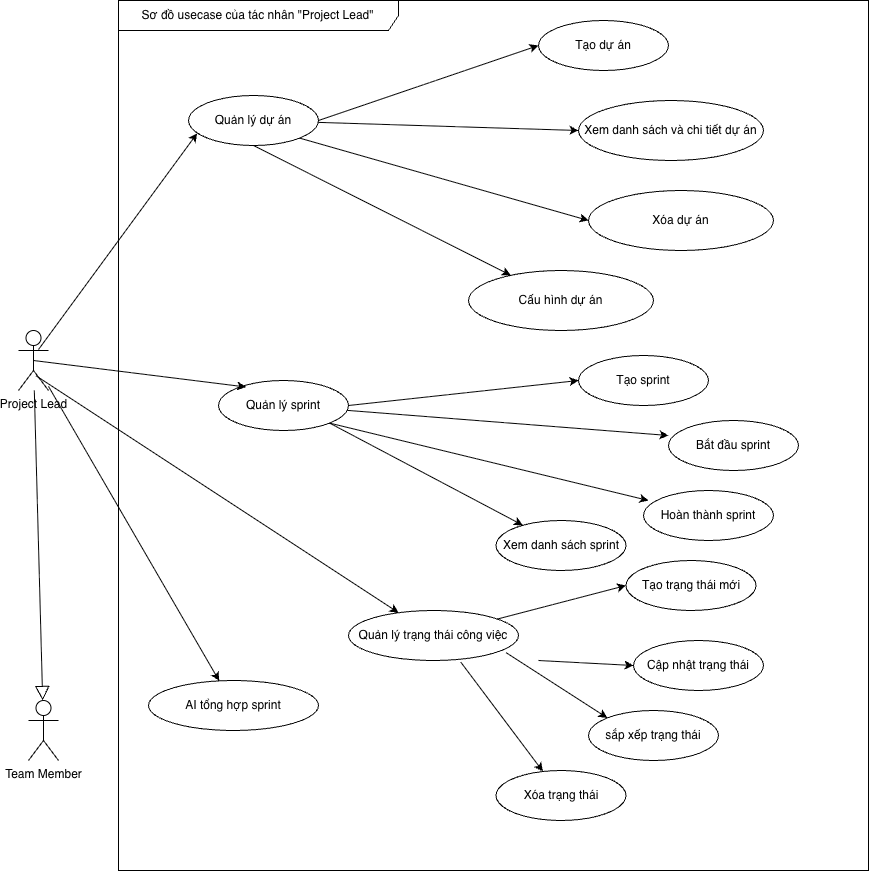

The diagram above was exported from draw.io. Its source (the exported page's mxGraphModel, read from the mxfile embedded in the PNG):
<mxGraphModel dx="1256" dy="1069" grid="1" gridSize="10" guides="1" tooltips="1" connect="1" arrows="1" fold="1" page="1" pageScale="1" pageWidth="850" pageHeight="1100" math="0" shadow="0">
  <root>
    <mxCell id="0" />
    <mxCell id="1" parent="0" />
    <mxCell id="NUsQJ_v-f0cHDIg5jEqf-1" parent="1" style="shape=umlFrame;whiteSpace=wrap;html=1;pointerEvents=0;recursiveResize=0;container=1;collapsible=0;width=280;height=30;" value="Sơ đồ usecase của tác nhân &quot;Project Lead&quot;" vertex="1">
      <mxGeometry height="870" width="750" x="140" y="170" as="geometry" />
    </mxCell>
    <mxCell id="NUsQJ_v-f0cHDIg5jEqf-5" parent="NUsQJ_v-f0cHDIg5jEqf-1" style="ellipse;whiteSpace=wrap;html=1;" value="Quản lý dự án" vertex="1">
      <mxGeometry height="50" width="130" x="70" y="95" as="geometry" />
    </mxCell>
    <mxCell id="NUsQJ_v-f0cHDIg5jEqf-7" parent="NUsQJ_v-f0cHDIg5jEqf-1" style="ellipse;whiteSpace=wrap;html=1;" value="Tạo dự án" vertex="1">
      <mxGeometry height="50" width="130" x="420" y="20" as="geometry" />
    </mxCell>
    <mxCell id="NUsQJ_v-f0cHDIg5jEqf-9" parent="NUsQJ_v-f0cHDIg5jEqf-1" style="ellipse;whiteSpace=wrap;html=1;" value="Xem danh sách và chi tiết dự án" vertex="1">
      <mxGeometry height="60" width="185" x="460" y="100" as="geometry" />
    </mxCell>
    <mxCell id="NUsQJ_v-f0cHDIg5jEqf-13" parent="NUsQJ_v-f0cHDIg5jEqf-1" style="ellipse;whiteSpace=wrap;html=1;" value="Xóa dự án" vertex="1">
      <mxGeometry height="60" width="185" x="470" y="190" as="geometry" />
    </mxCell>
    <mxCell id="NUsQJ_v-f0cHDIg5jEqf-14" parent="NUsQJ_v-f0cHDIg5jEqf-1" style="ellipse;whiteSpace=wrap;html=1;" value="Cấu hình dự án" vertex="1">
      <mxGeometry height="60" width="185" x="350" y="270" as="geometry" />
    </mxCell>
    <mxCell id="NUsQJ_v-f0cHDIg5jEqf-15" edge="1" parent="NUsQJ_v-f0cHDIg5jEqf-1" source="NUsQJ_v-f0cHDIg5jEqf-5" style="endArrow=classic;html=1;rounded=0;entryX=0;entryY=0.5;entryDx=0;entryDy=0;exitX=1;exitY=0.5;exitDx=0;exitDy=0;" target="NUsQJ_v-f0cHDIg5jEqf-7" value="">
      <mxGeometry height="50" relative="1" width="50" as="geometry">
        <mxPoint x="170" y="410" as="sourcePoint" />
        <mxPoint x="220" y="360" as="targetPoint" />
      </mxGeometry>
    </mxCell>
    <mxCell id="NUsQJ_v-f0cHDIg5jEqf-16" edge="1" parent="NUsQJ_v-f0cHDIg5jEqf-1" source="NUsQJ_v-f0cHDIg5jEqf-5" style="endArrow=classic;html=1;rounded=0;entryX=0;entryY=0.5;entryDx=0;entryDy=0;" target="NUsQJ_v-f0cHDIg5jEqf-9" value="">
      <mxGeometry height="50" relative="1" width="50" as="geometry">
        <mxPoint x="170" y="410" as="sourcePoint" />
        <mxPoint x="220" y="360" as="targetPoint" />
      </mxGeometry>
    </mxCell>
    <mxCell id="NUsQJ_v-f0cHDIg5jEqf-17" edge="1" parent="NUsQJ_v-f0cHDIg5jEqf-1" source="NUsQJ_v-f0cHDIg5jEqf-5" style="endArrow=classic;html=1;rounded=0;entryX=0;entryY=0.5;entryDx=0;entryDy=0;exitX=1;exitY=1;exitDx=0;exitDy=0;" target="NUsQJ_v-f0cHDIg5jEqf-13" value="">
      <mxGeometry height="50" relative="1" width="50" as="geometry">
        <mxPoint x="170" y="410" as="sourcePoint" />
        <mxPoint x="220" y="360" as="targetPoint" />
      </mxGeometry>
    </mxCell>
    <mxCell id="NUsQJ_v-f0cHDIg5jEqf-18" edge="1" parent="NUsQJ_v-f0cHDIg5jEqf-1" source="NUsQJ_v-f0cHDIg5jEqf-5" style="endArrow=classic;html=1;rounded=0;exitX=0.5;exitY=1;exitDx=0;exitDy=0;" target="NUsQJ_v-f0cHDIg5jEqf-14" value="">
      <mxGeometry height="50" relative="1" width="50" as="geometry">
        <mxPoint x="270" y="170" as="sourcePoint" />
        <mxPoint x="459" y="252" as="targetPoint" />
      </mxGeometry>
    </mxCell>
    <mxCell id="NUsQJ_v-f0cHDIg5jEqf-19" parent="NUsQJ_v-f0cHDIg5jEqf-1" style="ellipse;whiteSpace=wrap;html=1;" value="Quản lý sprint" vertex="1">
      <mxGeometry height="50" width="130" x="100" y="380" as="geometry" />
    </mxCell>
    <mxCell id="NUsQJ_v-f0cHDIg5jEqf-21" parent="NUsQJ_v-f0cHDIg5jEqf-1" style="ellipse;whiteSpace=wrap;html=1;" value="Tạo sprint" vertex="1">
      <mxGeometry height="50" width="130" x="460" y="355" as="geometry" />
    </mxCell>
    <mxCell id="NUsQJ_v-f0cHDIg5jEqf-22" parent="NUsQJ_v-f0cHDIg5jEqf-1" style="ellipse;whiteSpace=wrap;html=1;" value="Bắt đầu sprint" vertex="1">
      <mxGeometry height="50" width="130" x="550" y="420" as="geometry" />
    </mxCell>
    <mxCell id="NUsQJ_v-f0cHDIg5jEqf-23" parent="NUsQJ_v-f0cHDIg5jEqf-1" style="ellipse;whiteSpace=wrap;html=1;" value="Hoàn thành sprint" vertex="1">
      <mxGeometry height="50" width="130" x="525" y="490" as="geometry" />
    </mxCell>
    <mxCell id="NUsQJ_v-f0cHDIg5jEqf-24" parent="NUsQJ_v-f0cHDIg5jEqf-1" style="ellipse;whiteSpace=wrap;html=1;" value="Xem danh sách sprint" vertex="1">
      <mxGeometry height="50" width="130" x="377.5" y="520" as="geometry" />
    </mxCell>
    <mxCell id="NUsQJ_v-f0cHDIg5jEqf-25" edge="1" parent="NUsQJ_v-f0cHDIg5jEqf-1" source="NUsQJ_v-f0cHDIg5jEqf-19" style="endArrow=classic;html=1;rounded=0;entryX=0;entryY=0.5;entryDx=0;entryDy=0;exitX=1;exitY=0.5;exitDx=0;exitDy=0;" target="NUsQJ_v-f0cHDIg5jEqf-21" value="">
      <mxGeometry height="50" relative="1" width="50" as="geometry">
        <mxPoint x="170" y="410" as="sourcePoint" />
        <mxPoint x="220" y="360" as="targetPoint" />
      </mxGeometry>
    </mxCell>
    <mxCell id="NUsQJ_v-f0cHDIg5jEqf-26" edge="1" parent="NUsQJ_v-f0cHDIg5jEqf-1" source="NUsQJ_v-f0cHDIg5jEqf-19" style="endArrow=classic;html=1;rounded=0;entryX=0;entryY=0.3;entryDx=0;entryDy=0;entryPerimeter=0;" target="NUsQJ_v-f0cHDIg5jEqf-22" value="">
      <mxGeometry height="50" relative="1" width="50" as="geometry">
        <mxPoint x="360" y="435" as="sourcePoint" />
        <mxPoint x="530" y="390" as="targetPoint" />
      </mxGeometry>
    </mxCell>
    <mxCell id="NUsQJ_v-f0cHDIg5jEqf-27" edge="1" parent="NUsQJ_v-f0cHDIg5jEqf-1" source="NUsQJ_v-f0cHDIg5jEqf-19" style="endArrow=classic;html=1;rounded=0;entryX=0.038;entryY=0.2;entryDx=0;entryDy=0;entryPerimeter=0;exitX=1;exitY=1;exitDx=0;exitDy=0;" target="NUsQJ_v-f0cHDIg5jEqf-23" value="">
      <mxGeometry height="50" relative="1" width="50" as="geometry">
        <mxPoint x="280" y="430" as="sourcePoint" />
        <mxPoint x="740" y="438" as="targetPoint" />
      </mxGeometry>
    </mxCell>
    <mxCell id="NUsQJ_v-f0cHDIg5jEqf-28" edge="1" parent="NUsQJ_v-f0cHDIg5jEqf-1" source="NUsQJ_v-f0cHDIg5jEqf-19" style="endArrow=classic;html=1;rounded=0;exitX=1;exitY=1;exitDx=0;exitDy=0;" target="NUsQJ_v-f0cHDIg5jEqf-24" value="">
      <mxGeometry height="50" relative="1" width="50" as="geometry">
        <mxPoint x="460" y="480" as="sourcePoint" />
        <mxPoint x="710" y="550" as="targetPoint" />
      </mxGeometry>
    </mxCell>
    <mxCell id="NUsQJ_v-f0cHDIg5jEqf-29" parent="NUsQJ_v-f0cHDIg5jEqf-1" style="ellipse;whiteSpace=wrap;html=1;" value="Quản lý trạng thái công việc" vertex="1">
      <mxGeometry height="50" width="170" x="230" y="610" as="geometry" />
    </mxCell>
    <mxCell id="NUsQJ_v-f0cHDIg5jEqf-34" parent="NUsQJ_v-f0cHDIg5jEqf-1" style="ellipse;whiteSpace=wrap;html=1;" value="Tạo trạng thái mới" vertex="1">
      <mxGeometry height="50" width="130" x="507.5" y="560" as="geometry" />
    </mxCell>
    <mxCell id="NUsQJ_v-f0cHDIg5jEqf-35" parent="NUsQJ_v-f0cHDIg5jEqf-1" style="ellipse;whiteSpace=wrap;html=1;" value="Cập nhật trạng thái" vertex="1">
      <mxGeometry height="50" width="130" x="515" y="640" as="geometry" />
    </mxCell>
    <mxCell id="NUsQJ_v-f0cHDIg5jEqf-36" parent="NUsQJ_v-f0cHDIg5jEqf-1" style="ellipse;whiteSpace=wrap;html=1;" value="sắp xếp trạng thái" vertex="1">
      <mxGeometry height="50" width="130" x="470" y="710" as="geometry" />
    </mxCell>
    <mxCell id="NUsQJ_v-f0cHDIg5jEqf-37" parent="NUsQJ_v-f0cHDIg5jEqf-1" style="ellipse;whiteSpace=wrap;html=1;" value="Xóa trạng thái" vertex="1">
      <mxGeometry height="50" width="130" x="377.5" y="770" as="geometry" />
    </mxCell>
    <mxCell id="NUsQJ_v-f0cHDIg5jEqf-38" edge="1" parent="NUsQJ_v-f0cHDIg5jEqf-1" source="NUsQJ_v-f0cHDIg5jEqf-29" style="endArrow=classic;html=1;rounded=0;entryX=0;entryY=0.5;entryDx=0;entryDy=0;" target="NUsQJ_v-f0cHDIg5jEqf-34" value="">
      <mxGeometry height="50" relative="1" width="50" as="geometry">
        <mxPoint x="290" y="520" as="sourcePoint" />
        <mxPoint x="524" y="601" as="targetPoint" />
      </mxGeometry>
    </mxCell>
    <mxCell id="NUsQJ_v-f0cHDIg5jEqf-39" edge="1" parent="NUsQJ_v-f0cHDIg5jEqf-1" style="endArrow=classic;html=1;rounded=0;entryX=0;entryY=0.5;entryDx=0;entryDy=0;" target="NUsQJ_v-f0cHDIg5jEqf-35" value="">
      <mxGeometry height="50" relative="1" width="50" as="geometry">
        <mxPoint x="420" y="660" as="sourcePoint" />
        <mxPoint x="340" y="470" as="targetPoint" />
      </mxGeometry>
    </mxCell>
    <mxCell id="NUsQJ_v-f0cHDIg5jEqf-41" edge="1" parent="NUsQJ_v-f0cHDIg5jEqf-1" source="NUsQJ_v-f0cHDIg5jEqf-29" style="endArrow=classic;html=1;rounded=0;entryX=0;entryY=0;entryDx=0;entryDy=0;exitX=0.927;exitY=0.843;exitDx=0;exitDy=0;exitPerimeter=0;" target="NUsQJ_v-f0cHDIg5jEqf-36" value="">
      <mxGeometry height="50" relative="1" width="50" as="geometry">
        <mxPoint x="290" y="520" as="sourcePoint" />
        <mxPoint x="340" y="470" as="targetPoint" />
      </mxGeometry>
    </mxCell>
    <mxCell id="NUsQJ_v-f0cHDIg5jEqf-42" edge="1" parent="NUsQJ_v-f0cHDIg5jEqf-1" source="NUsQJ_v-f0cHDIg5jEqf-29" style="endArrow=classic;html=1;rounded=0;exitX=0.661;exitY=1.035;exitDx=0;exitDy=0;exitPerimeter=0;" target="NUsQJ_v-f0cHDIg5jEqf-37" value="">
      <mxGeometry height="50" relative="1" width="50" as="geometry">
        <mxPoint x="290" y="520" as="sourcePoint" />
        <mxPoint x="340" y="470" as="targetPoint" />
      </mxGeometry>
    </mxCell>
    <mxCell id="NUsQJ_v-f0cHDIg5jEqf-43" parent="NUsQJ_v-f0cHDIg5jEqf-1" style="ellipse;whiteSpace=wrap;html=1;" value="AI tổng hợp sprint" vertex="1">
      <mxGeometry height="50" width="170" x="30" y="680" as="geometry" />
    </mxCell>
    <mxCell id="NUsQJ_v-f0cHDIg5jEqf-2" parent="1" style="shape=umlActor;verticalLabelPosition=bottom;verticalAlign=top;html=1;" value="Project Lead" vertex="1">
      <mxGeometry height="60" width="30" x="40" y="500" as="geometry" />
    </mxCell>
    <mxCell id="NUsQJ_v-f0cHDIg5jEqf-3" parent="1" style="shape=umlActor;verticalLabelPosition=bottom;verticalAlign=top;html=1;" value="Team Member&lt;div&gt;&lt;br&gt;&lt;/div&gt;" vertex="1">
      <mxGeometry height="60" width="30" x="50" y="870" as="geometry" />
    </mxCell>
    <mxCell id="NUsQJ_v-f0cHDIg5jEqf-4" edge="1" parent="1" source="NUsQJ_v-f0cHDIg5jEqf-2" style="edgeStyle=none;html=1;endSize=12;endArrow=block;endFill=0;rounded=0;" target="NUsQJ_v-f0cHDIg5jEqf-3" value="">
      <mxGeometry relative="1" width="160" as="geometry">
        <mxPoint x="180" y="380" as="sourcePoint" />
        <mxPoint x="340" y="380" as="targetPoint" />
      </mxGeometry>
    </mxCell>
    <mxCell id="NUsQJ_v-f0cHDIg5jEqf-20" edge="1" parent="1" source="NUsQJ_v-f0cHDIg5jEqf-2" style="endArrow=classic;html=1;rounded=0;entryX=0.212;entryY=0.13;entryDx=0;entryDy=0;entryPerimeter=0;exitX=0.5;exitY=0.5;exitDx=0;exitDy=0;exitPerimeter=0;" target="NUsQJ_v-f0cHDIg5jEqf-19" value="">
      <mxGeometry height="50" relative="1" width="50" as="geometry">
        <mxPoint x="310" y="580" as="sourcePoint" />
        <mxPoint x="360" y="530" as="targetPoint" />
      </mxGeometry>
    </mxCell>
    <mxCell id="NUsQJ_v-f0cHDIg5jEqf-32" edge="1" parent="1" source="NUsQJ_v-f0cHDIg5jEqf-2" style="endArrow=classic;html=1;rounded=0;entryX=0.067;entryY=0.755;entryDx=0;entryDy=0;entryPerimeter=0;exitX=0.667;exitY=0.317;exitDx=0;exitDy=0;exitPerimeter=0;" target="NUsQJ_v-f0cHDIg5jEqf-5" value="">
      <mxGeometry height="50" relative="1" width="50" as="geometry">
        <mxPoint x="310" y="580" as="sourcePoint" />
        <mxPoint x="360" y="530" as="targetPoint" />
      </mxGeometry>
    </mxCell>
    <mxCell id="NUsQJ_v-f0cHDIg5jEqf-33" edge="1" parent="1" source="NUsQJ_v-f0cHDIg5jEqf-2" style="endArrow=classic;html=1;rounded=0;exitX=0.583;exitY=0.754;exitDx=0;exitDy=0;exitPerimeter=0;" target="NUsQJ_v-f0cHDIg5jEqf-29" value="">
      <mxGeometry height="50" relative="1" width="50" as="geometry">
        <mxPoint x="60" y="570" as="sourcePoint" />
        <mxPoint x="360" y="530" as="targetPoint" />
      </mxGeometry>
    </mxCell>
    <mxCell id="NUsQJ_v-f0cHDIg5jEqf-44" edge="1" parent="1" source="NUsQJ_v-f0cHDIg5jEqf-2" style="endArrow=classic;html=1;rounded=0;" target="NUsQJ_v-f0cHDIg5jEqf-43" value="">
      <mxGeometry height="50" relative="1" width="50" as="geometry">
        <mxPoint x="430" y="690" as="sourcePoint" />
        <mxPoint x="480" y="640" as="targetPoint" />
      </mxGeometry>
    </mxCell>
  </root>
</mxGraphModel>